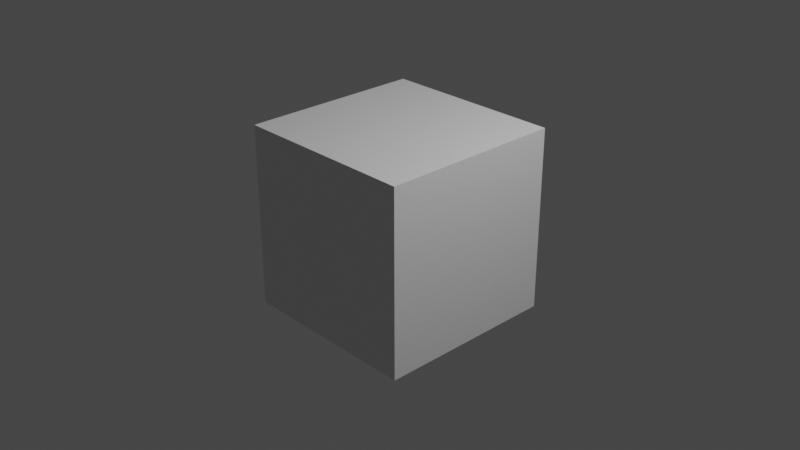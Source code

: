 # Source: data_gen_2.blend  (saved by Blender 2.80.75; exported with 4.5.12 LTS)
import bpy
from mathutils import Matrix  # noqa: F401  (used for matrix-valued properties, if any)

bpy.ops.wm.read_factory_settings(use_empty=True)
scene = bpy.context.scene
scene.name = 'Scene'

# ---- collections
col_collection = bpy.data.collections.new('Collection'); scene.collection.children.link(col_collection)

# ---- materials (node trees are filled in below, after node groups)
mat_material = bpy.data.materials.new('Material')
mat_material.alpha_threshold = 0.0
mat_material.use_transparent_shadow = False
mat_material.line_color = (0.0, 0.0, 0.0, 1.0)

# ---- material node trees
mat_material.use_nodes = True; mat_material.node_tree.nodes.clear()
_N = mat_material.node_tree.nodes; _L = mat_material.node_tree.links
n0 = _N.new('ShaderNodeOutputMaterial'); n0.name = 'Material Output'; n0.location = (300, 300)
n1 = _N.new('ShaderNodeBsdfPrincipled'); n1.name = 'Principled BSDF'; n1.location = (10, 300)
n1.distribution = 'GGX'
n1.subsurface_method = 'BURLEY'
n1.inputs[2].default_value = 0.4
n1.inputs[3].default_value = 1.45
n1.inputs[27].default_value = (0.0, 0.0, 0.0, 1.0)
n1.inputs[28].default_value = 1.0
_L.new(n1.outputs[0], n0.inputs[0])
n0.is_active_output = True

# ---- world
world_world = bpy.data.worlds.new('World'); scene.world = world_world
world_world.use_nodes = True; world_world.node_tree.nodes.clear()
_N = world_world.node_tree.nodes; _L = world_world.node_tree.links
n0 = _N.new('ShaderNodeOutputWorld'); n0.name = 'World Output'; n0.location = (300, 300)
n1 = _N.new('ShaderNodeBackground'); n1.name = 'Background'; n1.location = (10, 300)
n1.inputs[0].default_value = (0.05088, 0.05088, 0.05088, 1.0)
_L.new(n1.outputs[0], n0.inputs[0])
n0.is_active_output = True
world_world.color = (0.05088, 0.05088, 0.05088)
world_world.use_sun_shadow = False
world_world.sun_shadow_jitter_overblur = 0.0

# ---- cameras
cam_camera = bpy.data.cameras.new('Camera')
cam_camera.clip_end = 100.0
cam_camera.ortho_scale = 7.314

# ---- lights
light_light = bpy.data.lights.new('Light', 'POINT')
light_light.transmission_factor = 0.0
light_light.energy = 1000.0
light_light.shadow_soft_size = 0.1
light_light.shadow_maximum_resolution = 0.006
light_light.use_absolute_resolution = True

# ---- meshes
me_cube = bpy.data.meshes.new('Cube')
me_cube.from_pydata([(1.0, 1.0, 1.0), (1.0, 1.0, -1.0), (1.0, -1.0, 1.0), (1.0, -1.0, -1.0), (-1.0, 1.0, 1.0), (-1.0, 1.0, -1.0), (-1.0, -1.0, 1.0), (-1.0, -1.0, -1.0)], [], [(0, 4, 6, 2), (3, 2, 6, 7), (7, 6, 4, 5), (5, 1, 3, 7), (1, 0, 2, 3), (5, 4, 0, 1)])
_uv = me_cube.uv_layers.new(name='UVMap')
_uv.uv.foreach_set('vector', [0.375, 0.0, 0.625, 0.0, 0.625, 0.25, 0.375, 0.25, 0.375, 0.25, 0.625, 0.25, 0.625, 0.5, 0.375, 0.5, 0.375, 0.5, 0.625, 0.5, 0.625, 0.75, 0.375, 0.75, 0.375, 0.75, 0.625, 0.75, 0.625, 1.0, 0.375, 1.0, 0.125, 0.5, 0.375, 0.5, 0.375, 0.75, 0.125, 0.75, 0.625, 0.5, 0.875, 0.5, 0.875, 0.75, 0.625, 0.75])
me_cube.materials.append(mat_material)
me_cube.use_remesh_preserve_volume = False
me_cube.use_remesh_preserve_attributes = False
me_cube.use_mirror_vertex_groups = False
me_cube.update()

# ---- objects
ob_cube = bpy.data.objects.new('Cube', me_cube)
ob_light = bpy.data.objects.new('Light', light_light)
ob_camera = bpy.data.objects.new('Camera', cam_camera)

# ---- transforms, parenting, visibility, modifiers, constraints
ob_cube.location = (0.0, 0.0, 0.0)
ob_cube.lock_rotations_4d = False
ob_cube.empty_display_type = 'ARROWS'
ob_cube.lineart.crease_threshold = 0.0
ob_light.location = (4.076, 1.005, 5.904)
ob_light.rotation_euler = (0.6503, 0.05522, 1.866)
ob_light.lock_rotations_4d = False
ob_light.empty_display_type = 'ARROWS'
ob_light.color = (0.0, 0.0, 0.0, 0.0)
ob_light.lineart.crease_threshold = 0.0
ob_camera.location = (7.359, -6.926, 4.958)
ob_camera.rotation_euler = (1.109, 0.0, 0.8149)
ob_camera.lock_rotations_4d = False
ob_camera.empty_display_type = 'ARROWS'
ob_camera.color = (0.0, 0.0, 0.0, 0.0)
ob_camera.display_type = 'WIRE'
ob_camera.lineart.crease_threshold = 0.0

# ---- collection membership
col_collection.objects.link(ob_cube)
col_collection.objects.link(ob_light)
col_collection.objects.link(ob_camera)

# ---- scene / render settings (as saved in the file)
scene.camera = ob_camera
scene.frame_start = 1; scene.frame_end = 250; scene.frame_set(1)
scene.render.engine = 'BLENDER_EEVEE_NEXT'
scene.cycles.use_denoising = False
scene.cycles.samples = 128
scene.cycles.sampling_pattern = 'TABULATED_SOBOL'
scene.cycles.use_adaptive_sampling = False
scene.cycles.use_light_tree = False
scene.view_settings.view_transform = 'Filmic'
bpy.context.view_layer.update()
